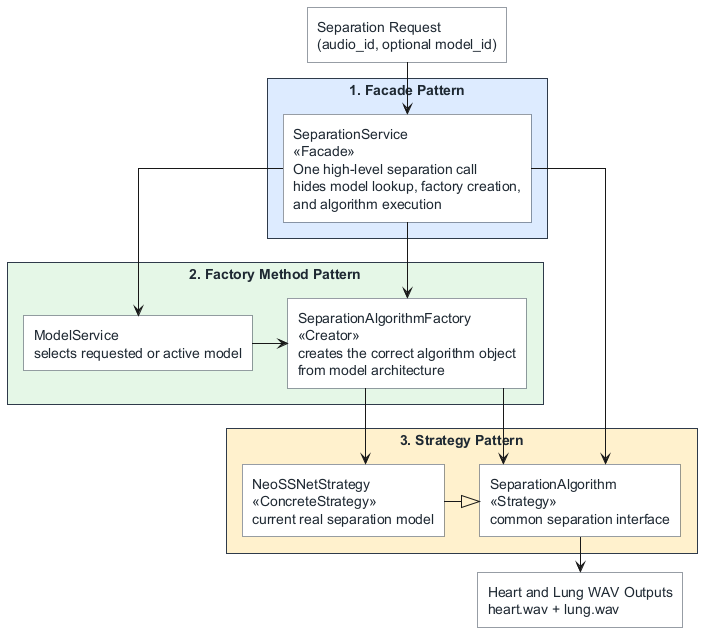

The diagram above was rendered by PlantUML. Its source (embedded in the PNG):
@startuml
' Main official pattern-location overview diagram.
' This mirrors overall_class_diagram.puml and is named for exploration/export clarity.

top to bottom direction
skinparam linetype ortho
skinparam shadowing false
skinparam packageStyle rectangle
skinparam nodesep 35
skinparam ranksep 35
skinparam rectangle {
  BorderColor #2F3A4A
  FontColor #1F2933
  RoundCorner 0
}
skinparam package {
  BorderColor #2F3A4A
  FontStyle bold
}

rectangle "Separation Request\n(audio_id, optional model_id)" as Request #FFFFFF

package "1. Facade Pattern" as FacadeBox #DCEBFF {
  rectangle "SeparationService\n<<Facade>>\nOne high-level separation call\nhides model lookup, factory creation,\nand algorithm execution" as Service #FFFFFF
}

package "2. Factory Method Pattern" as FactoryBox #E4F7E7 {
  rectangle "ModelService\nselects requested or active model" as ModelService #FFFFFF
  rectangle "SeparationAlgorithmFactory\n<<Creator>>\ncreates the correct algorithm object\nfrom model architecture" as Factory #FFFFFF
  ModelService -right-> Factory
}

package "3. Strategy Pattern" as StrategyBox #FFF1CC {
  rectangle "NeoSSNetStrategy\n<<ConcreteStrategy>>\ncurrent real separation model" as NeoSSNet #FFFFFF
  rectangle "SeparationAlgorithm\n<<Strategy>>\ncommon separation interface" as Algorithm #FFFFFF
  NeoSSNet -right-|> Algorithm
}

rectangle "Heart and Lung WAV Outputs\nheart.wav + lung.wav" as Outputs #FFFFFF

Request --> Service
Service --> ModelService
Service --> Factory
Factory --> NeoSSNet
Factory --> Algorithm
Service --> Algorithm
Algorithm --> Outputs

@enduml